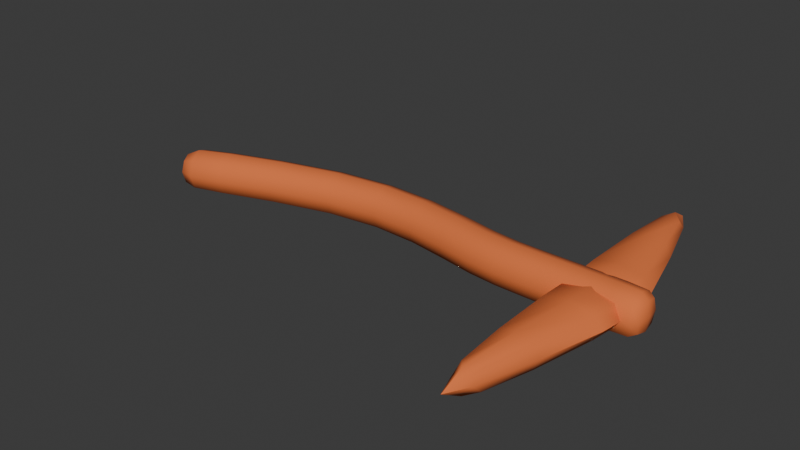 # Source: wooden_pickaxe.blend  (saved by Blender 5.1.29; exported with 4.5.12 LTS)
import bpy
from mathutils import Matrix  # noqa: F401  (used for matrix-valued properties, if any)

bpy.ops.wm.read_factory_settings(use_empty=True)
scene = bpy.context.scene
scene.name = 'Scene'

# ---- collections
col_collection = bpy.data.collections.new('Collection'); scene.collection.children.link(col_collection)

# ---- materials (node trees are filled in below, after node groups)
mat_material = bpy.data.materials.new('Material')
mat_material.alpha_threshold = 0.0
mat_material.use_backface_culling_lightprobe_volume = False
mat_material.use_transparent_shadow = False
mat_material.roughness = 0.5
mat_material.line_color = (0.0, 0.0, 0.0, 1.0)

# ---- node groups
ng_smooth_by_angle = bpy.data.node_groups.new('Smooth by Angle', 'GeometryNodeTree')
_s = ng_smooth_by_angle.interface.new_socket(name='Mesh', in_out='OUTPUT', socket_type='NodeSocketGeometry')
_s = ng_smooth_by_angle.interface.new_socket(name='Mesh', in_out='INPUT', socket_type='NodeSocketGeometry')
_s = ng_smooth_by_angle.interface.new_socket(name='Angle', in_out='INPUT', socket_type='NodeSocketFloat')
_s.subtype = 'ANGLE'
_s.default_value = 0.5236
_s.min_value = 0.0
_s.max_value = 3.142
_s.description = 'Maximum face angle for smooth edges'
_s = ng_smooth_by_angle.interface.new_socket(name='Ignore Sharpness', in_out='INPUT', socket_type='NodeSocketBool')
_s.force_non_field = True
ng_smooth_by_angle.is_modifier = True
_N = ng_smooth_by_angle.nodes; _L = ng_smooth_by_angle.links
n0 = _N.new('GeometryNodeSetShadeSmooth'); n0.name = 'Set Shade Smooth'; n0.location = (120, -80)
n0.domain = 'EDGE'
n1 = _N.new('GeometryNodeSetShadeSmooth'); n1.name = 'Set Shade Smooth.001'; n1.location = (300, -80)
n2 = _N.new('NodeGroupOutput'); n2.name = 'Group Output'; n2.location = (480, -80)
n3 = _N.new('GeometryNodeInputMeshEdgeAngle'); n3.name = 'Edge Angle'; n3.location = (-440, -240)
n4 = _N.new('NodeGroupInput'); n4.name = 'Group Input'; n4.location = (-80, -80)
n5 = _N.new('GeometryNodeInputEdgeSmooth'); n5.name = 'Is Edge Smooth'; n5.location = (-260, -120)
n6 = _N.new('GeometryNodeInputShadeSmooth'); n6.name = 'Is Shade Smooth'; n6.location = (-440, -397)
n7 = _N.new('FunctionNodeCompare'); n7.name = 'Compare'; n7.location = (-260, -260)
n7.operation = 'LESS_EQUAL'
n7.inputs[6].default_value = (0.0, 0.0, 0.0, 0.0)
n7.inputs[7].default_value = (0.0, 0.0, 0.0, 0.0)
n8 = _N.new('FunctionNodeBooleanMath'); n8.name = 'Boolean Math.001'; n8.location = (-80, -260)
n9 = _N.new('NodeGroupInput'); n9.name = 'Group Input.001'; n9.location = (-440, -329)
n10 = _N.new('NodeGroupInput'); n10.name = 'Group Input.002'; n10.location = (-259, -189)
n11 = _N.new('FunctionNodeBooleanMath'); n11.name = 'Boolean Math'; n11.location = (-80, -149)
n11.operation = 'OR'
n12 = _N.new('FunctionNodeBooleanMath'); n12.name = 'Boolean Math.002'; n12.location = (-260, -380)
n12.operation = 'OR'
n13 = _N.new('NodeGroupInput'); n13.name = 'Group Input.003'; n13.location = (-440, -460)
_L.new(n3.outputs[0], n7.inputs[0])
_L.new(n1.outputs[0], n2.inputs[0])
_L.new(n9.outputs[1], n7.inputs[1])
_L.new(n7.outputs[0], n8.inputs[0])
_L.new(n4.outputs[0], n0.inputs[0])
_L.new(n0.outputs[0], n1.inputs[0])
_L.new(n8.outputs[0], n0.inputs[2])
_L.new(n10.outputs[2], n11.inputs[1])
_L.new(n5.outputs[0], n11.inputs[0])
_L.new(n11.outputs[0], n0.inputs[1])
_L.new(n13.outputs[2], n12.inputs[1])
_L.new(n6.outputs[0], n12.inputs[0])
_L.new(n12.outputs[0], n8.inputs[1])
n2.is_active_output = True

# ---- material node trees
mat_material.use_nodes = True; mat_material.node_tree.nodes.clear()
_N = mat_material.node_tree.nodes; _L = mat_material.node_tree.links
n0 = _N.new('ShaderNodeOutputMaterial'); n0.name = 'Material Output'; n0.location = (300, 300)
n1 = _N.new('ShaderNodeBsdfPrincipled'); n1.name = 'Principled BSDF'; n1.location = (10, 300)
n1.inputs[0].default_value = (0.8003, 0.1783, 0.04639, 1.0)
n1.inputs[2].default_value = 1.0
n1.inputs[3].default_value = 1.45
_L.new(n1.outputs[0], n0.inputs[0])
n0.is_active_output = True

# ---- world
world_world = bpy.data.worlds.new('World'); scene.world = world_world
world_world.use_nodes = True; world_world.node_tree.nodes.clear()
_N = world_world.node_tree.nodes; _L = world_world.node_tree.links
n0 = _N.new('ShaderNodeOutputWorld'); n0.name = 'World Output'; n0.location = (300, 300)
n1 = _N.new('ShaderNodeBackground'); n1.name = 'Background'; n1.location = (10, 300)
n1.inputs[0].default_value = (0.05088, 0.05088, 0.05088, 1.0)
_L.new(n1.outputs[0], n0.inputs[0])
n0.is_active_output = True
world_world.color = (0.05088, 0.05088, 0.05088)
world_world.sun_shadow_jitter_overblur = 0.0

# ---- meshes
me_cube = bpy.data.meshes.new('Cube')
me_cube.from_pydata([(1.0, 1.0, 1.0), (1.0, 0.9721, -0.7656), (1.0, -1.0, 1.0), (1.0, -0.9721, -1.234), (-1.0, 1.0, 1.0), (-1.0, 0.9721, -0.7656), (-1.0, -1.0, 1.0), (-1.0, -0.9721, -1.234), (1.0, 1.824, -4.419), (1.0, -0.1761, -4.414), (-1.0, 1.824, -4.419), (-1.0, -0.1761, -4.414), (1.0, 1.753, -9.091), (1.0, -0.1272, -8.409), (-1.0, 1.753, -9.091), (-1.0, -0.1272, -8.409), (1.0, -0.9211, -16.46), (1.0, -2.801, -15.77), (-1.0, -0.9211, -16.46), (-1.0, -2.801, -15.77), (1.0, -2.327, -14.47), (1.0, -0.4469, -15.15), (-1.0, -0.4469, -15.15), (-1.0, -2.327, -14.47), (1.0, 1.0, 6.0), (1.0, -1.0, 6.0), (-1.0, 1.0, 6.0), (-1.0, -1.0, 6.0), (-1.0, 1.0, 5.25), (1.0, 1.0, 5.25), (1.0, -1.0, 5.25), (-1.0, -1.0, 5.25), (-1.0, -8.745, 2.865), (-1.0, -8.745, 3.385), (-1.0, 0.0, 2.372), (-1.0, 0.0, 5.477), (1.0, -8.745, 2.865), (1.0, -8.745, 3.385), (1.0, 0.0, 2.372), (1.0, 0.0, 5.477), (-0.6375, -0.5257, 2.1), (-0.6375, -0.5257, 5.749), (0.6375, -0.5257, 2.1), (0.6375, -0.5257, 5.749), (1.0, 8.491, 2.865), (1.0, 8.491, 3.385), (1.0, -0.2541, 2.372), (1.0, -0.2541, 5.477), (-1.0, 8.491, 2.865), (-1.0, 8.491, 3.385), (-1.0, -0.2541, 2.372), (-1.0, -0.2541, 5.477), (0.6375, 0.2716, 2.1), (0.6375, 0.2716, 5.749), (-0.6375, 0.2716, 2.1), (-0.6375, 0.2716, 5.749)], [], [(29, 28, 26, 24), (3, 2, 6, 7), (7, 6, 4, 5), (5, 1, 8, 10), (1, 0, 2, 3), (5, 4, 0, 1), (9, 11, 15, 13), (3, 7, 11, 9), (7, 5, 10, 11), (1, 3, 9, 8), (21, 20, 17, 16), (11, 10, 14, 15), (8, 9, 13, 12), (10, 8, 12, 14), (18, 16, 17, 19), (22, 21, 16, 18), (20, 23, 19, 17), (23, 22, 18, 19), (15, 14, 22, 23), (13, 15, 23, 20), (14, 12, 21, 22), (12, 13, 20, 21), (24, 26, 27, 25), (31, 30, 25, 27), (28, 31, 27, 26), (30, 29, 24, 25), (2, 0, 29, 30), (4, 6, 31, 28), (6, 2, 30, 31), (0, 4, 28, 29), (40, 41, 35, 34), (34, 35, 39, 38), (42, 43, 37, 36), (36, 37, 33, 32), (40, 42, 36, 32), (43, 41, 33, 37), (39, 35, 41, 43), (34, 38, 42, 40), (38, 39, 43, 42), (32, 33, 41, 40), (52, 53, 47, 46), (46, 47, 51, 50), (54, 55, 49, 48), (48, 49, 45, 44), (52, 54, 48, 44), (55, 53, 45, 49), (51, 47, 53, 55), (46, 50, 54, 52), (50, 51, 55, 54), (44, 45, 53, 52)])
me_cube.polygons.foreach_set('use_smooth', [True] * 50)
_uv = me_cube.uv_layers.new(name='UVMap')
_uv.uv.foreach_set('vector', [0.625, 0.5, 0.625, 0.25, 0.625, 0.25, 0.625, 0.5, 0.375, 0.75, 0.625, 0.75, 0.625, 1.0, 0.375, 1.0, 0.375, 0.0, 0.625, 0.0, 0.625, 0.25, 0.375, 0.25, 0.375, 0.25, 0.375, 0.5, 0.375, 0.5, 0.375, 0.25, 0.375, 0.5, 0.625, 0.5, 0.625, 0.75, 0.375, 0.75, 0.375, 0.25, 0.625, 0.25, 0.625, 0.5, 0.375, 0.5, 0.375, 0.75, 0.375, 1.0, 0.375, 1.0, 0.375, 0.75, 0.375, 0.75, 0.375, 1.0, 0.375, 1.0, 0.375, 0.75, 0.375, 0.0, 0.375, 0.25, 0.375, 0.25, 0.375, 0.0, 0.375, 0.5, 0.375, 0.75, 0.375, 0.75, 0.375, 0.5, 0.375, 0.5, 0.375, 0.75, 0.375, 0.75, 0.375, 0.5, 0.375, 0.0, 0.375, 0.25, 0.375, 0.25, 0.375, 0.0, 0.375, 0.5, 0.375, 0.75, 0.375, 0.75, 0.375, 0.5, 0.375, 0.25, 0.375, 0.5, 0.375, 0.5, 0.375, 0.25, 0.125, 0.5, 0.375, 0.5, 0.375, 0.75, 0.125, 0.75, 0.375, 0.25, 0.375, 0.5, 0.375, 0.5, 0.375, 0.25, 0.375, 0.75, 0.375, 1.0, 0.375, 1.0, 0.375, 0.75, 0.375, 0.0, 0.375, 0.25, 0.375, 0.25, 0.375, 0.0, 0.375, 0.0, 0.375, 0.25, 0.375, 0.25, 0.375, 0.0, 0.375, 0.75, 0.375, 1.0, 0.375, 1.0, 0.375, 0.75, 0.375, 0.25, 0.375, 0.5, 0.375, 0.5, 0.375, 0.25, 0.375, 0.5, 0.375, 0.75, 0.375, 0.75, 0.375, 0.5, 0.625, 0.5, 0.875, 0.5, 0.875, 0.75, 0.625, 0.75, 0.625, 1.0, 0.625, 0.75, 0.625, 0.75, 0.625, 1.0, 0.625, 0.25, 0.625, 0.0, 0.625, 0.0, 0.625, 0.25, 0.625, 0.75, 0.625, 0.5, 0.625, 0.5, 0.625, 0.75, 0.625, 0.75, 0.625, 0.5, 0.625, 0.5, 0.625, 0.75, 0.625, 0.25, 0.625, 0.0, 0.625, 0.0, 0.625, 0.25, 0.625, 1.0, 0.625, 0.75, 0.625, 0.75, 0.625, 1.0, 0.625, 0.5, 0.625, 0.25, 0.625, 0.25, 0.625, 0.5, 0.375, 0.235, 0.625, 0.235, 0.625, 0.25, 0.375, 0.25, 0.375, 0.25, 0.625, 0.25, 0.625, 0.5, 0.375, 0.5, 0.375, 0.515, 0.625, 0.515, 0.625, 0.75, 0.375, 0.75, 0.375, 0.75, 0.625, 0.75, 0.625, 1.0, 0.375, 1.0, 0.125, 0.515, 0.375, 0.515, 0.375, 0.75, 0.125, 0.75, 0.625, 0.515, 0.875, 0.515, 0.875, 0.75, 0.625, 0.75, 0.625, 0.5, 0.875, 0.5, 0.875, 0.515, 0.625, 0.515, 0.125, 0.5, 0.375, 0.5, 0.375, 0.515, 0.125, 0.515, 0.375, 0.5, 0.625, 0.5, 0.625, 0.515, 0.375, 0.515, 0.375, 0.0, 0.625, 0.0, 0.625, 0.235, 0.375, 0.235, 0.375, 0.235, 0.625, 0.235, 0.625, 0.25, 0.375, 0.25, 0.375, 0.25, 0.625, 0.25, 0.625, 0.5, 0.375, 0.5, 0.375, 0.515, 0.625, 0.515, 0.625, 0.75, 0.375, 0.75, 0.375, 0.75, 0.625, 0.75, 0.625, 1.0, 0.375, 1.0, 0.125, 0.515, 0.375, 0.515, 0.375, 0.75, 0.125, 0.75, 0.625, 0.515, 0.875, 0.515, 0.875, 0.75, 0.625, 0.75, 0.625, 0.5, 0.875, 0.5, 0.875, 0.515, 0.625, 0.515, 0.125, 0.5, 0.375, 0.5, 0.375, 0.515, 0.125, 0.515, 0.375, 0.5, 0.625, 0.5, 0.625, 0.515, 0.375, 0.515, 0.375, 0.0, 0.625, 0.0, 0.625, 0.235, 0.375, 0.235])
me_cube.materials.append(mat_material)
me_cube.use_mirror_vertex_groups = False
me_cube.update()

# ---- objects
ob_pikky = bpy.data.objects.new('Pikky', me_cube)

# ---- transforms, parenting, visibility, modifiers, constraints
ob_pikky.location = (0.2994, 0.0, 0.077)
ob_pikky.rotation_euler = (-0.0, 1.571, 0.0)
ob_pikky.scale = (0.05834, 0.05834, 0.05834)
ob_pikky.lock_rotations_4d = False
ob_pikky.empty_display_type = 'ARROWS'
ob_pikky.lineart.crease_threshold = 0.0
_m = ob_pikky.modifiers.new('Subdivision', 'SUBSURF')
_m.render_levels = 1
_m = ob_pikky.modifiers.new('Smooth by Angle', 'NODES')
_m.node_group = ng_smooth_by_angle
_gi = [s.identifier for s in ng_smooth_by_angle.interface.items_tree if s.item_type == 'SOCKET' and s.in_out == 'INPUT']
_m[_gi[1]] = 1.004  # Angle
_m.use_pin_to_last = True
_m.show_group_selector = False

# ---- collection membership
col_collection.objects.link(ob_pikky)

# ---- scene / render settings (as saved in the file)
scene.frame_start = 1; scene.frame_end = 250; scene.frame_set(1)
scene.render.engine = 'BLENDER_EEVEE_NEXT'
scene.render.bake_bias = 0.0
scene.render.bake_samples = 0
bpy.context.view_layer.update()

# ---- added for rendering (the .blend has no active camera and no usable light): camera, sun
cam_auto = bpy.data.cameras.new('AutoCamera')
cam_auto.lens = 50.0
cam_auto.sensor_width = 36.0
cam_auto.clip_end = 1000.0
ob_auto_camera = bpy.data.objects.new('AutoCamera', cam_auto)
scene.collection.objects.link(ob_auto_camera)
ob_auto_camera.location = (1.47339, -1.77082, 1.2526)
ob_auto_camera.rotation_euler = (1.09748, -7.21219e-08, 0.694738)
scene.camera = ob_auto_camera
light_auto_sun = bpy.data.lights.new('AutoSun', 'SUN')
light_auto_sun.energy = 3.0
light_auto_sun.angle = 0.0523599
ob_auto_sun = bpy.data.objects.new('AutoSun', light_auto_sun)
scene.collection.objects.link(ob_auto_sun)
ob_auto_sun.rotation_euler = (0.872665, 0.174533, 0.523599)
bpy.context.view_layer.update()
